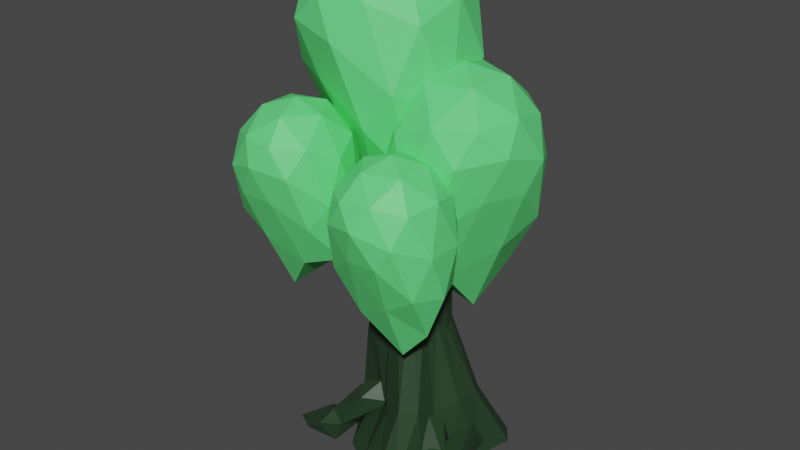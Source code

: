 # Source: Trees.blend  (saved by Blender 2.81.16; exported with 4.5.12 LTS)
import bpy
from mathutils import Matrix  # noqa: F401  (used for matrix-valued properties, if any)

bpy.ops.wm.read_factory_settings(use_empty=True)
scene = bpy.context.scene
scene.name = 'Scene'

# ---- collections
col_collection = bpy.data.collections.new('Collection'); scene.collection.children.link(col_collection)

# ---- materials (node trees are filled in below, after node groups)
mat_leaf = bpy.data.materials.new('Leaf')
mat_leaf.use_transparent_shadow = False
mat_trunk = bpy.data.materials.new('Trunk')
mat_trunk.use_transparent_shadow = False

# ---- material node trees
mat_leaf.use_nodes = True; mat_leaf.node_tree.nodes.clear()
_N = mat_leaf.node_tree.nodes; _L = mat_leaf.node_tree.links
n0 = _N.new('ShaderNodeOutputMaterial'); n0.name = 'Material Output'; n0.location = (300, 300)
n1 = _N.new('ShaderNodeBsdfPrincipled'); n1.name = 'Principled BSDF'; n1.location = (10, 300)
n1.distribution = 'GGX'
n1.subsurface_method = 'BURLEY'
n1.inputs[0].default_value = (0.1283, 0.8, 0.219, 1.0)
n1.inputs[3].default_value = 1.45
n1.inputs[27].default_value = (0.0, 0.0, 0.0, 1.0)
n1.inputs[28].default_value = 1.0
_L.new(n1.outputs[0], n0.inputs[0])
n0.is_active_output = True
mat_trunk.use_nodes = True; mat_trunk.node_tree.nodes.clear()
_N = mat_trunk.node_tree.nodes; _L = mat_trunk.node_tree.links
n0 = _N.new('ShaderNodeOutputMaterial'); n0.name = 'Material Output'; n0.location = (300, 300)
n1 = _N.new('ShaderNodeBsdfPrincipled'); n1.name = 'Principled BSDF'; n1.location = (10, 300)
n1.distribution = 'GGX'
n1.subsurface_method = 'BURLEY'
n1.inputs[0].default_value = (0.02001, 0.04955, 0.02139, 1.0)
n1.inputs[3].default_value = 1.45
n1.inputs[27].default_value = (0.0, 0.0, 0.0, 1.0)
n1.inputs[28].default_value = 1.0
_L.new(n1.outputs[0], n0.inputs[0])
n0.is_active_output = True

# ---- world
world_world = bpy.data.worlds.new('World'); scene.world = world_world
world_world.use_nodes = True; world_world.node_tree.nodes.clear()
_N = world_world.node_tree.nodes; _L = world_world.node_tree.links
n0 = _N.new('ShaderNodeOutputWorld'); n0.name = 'World Output'; n0.location = (300, 300)
n1 = _N.new('ShaderNodeBackground'); n1.name = 'Background'; n1.location = (10, 300)
n1.inputs[0].default_value = (0.05088, 0.05088, 0.05088, 1.0)
_L.new(n1.outputs[0], n0.inputs[0])
n0.is_active_output = True
world_world.color = (0.05088, 0.05088, 0.05088)
world_world.use_sun_shadow = False
world_world.sun_shadow_jitter_overblur = 0.0

# ---- meshes
me_cylinder = bpy.data.meshes.new('Cylinder')
me_cylinder.from_pydata([(-0.5054, -0.5785, 3.516e-06), (-0.2393, -0.2738, 3.0), (-0.5844, -0.4757, 2.989e-06), (-0.2881, -0.2219, 3.0), (-0.655, -0.3353, 0.0006611), (-0.3259, -0.1614, 3.0), (-0.7322, -0.1692, 0.002198), (-0.3511, -0.09474, 3.0), (-0.8154, -0.01087, 0.004103), (-0.3629, -0.02442, 3.0), (-0.8783, 0.1298, 0.005752), (-0.3607, 0.04684, 3.0), (-0.8782, 0.2596, 0.006457), (-0.3446, 0.1163, 3.0), (-0.7972, 0.3702, 0.005752), (-0.3153, 0.1813, 3.0), (-0.6495, 0.4542, 0.00413), (-0.2738, 0.2393, 3.0), (-0.518, 0.5095, 0.00265), (-0.2219, 0.2881, 3.0), (-0.381, 0.5507, 0.001322), (-0.1614, 0.3259, 3.0), (-0.1695, 0.628, 2.989e-06), (-0.09474, 0.3511, 3.0), (-0.04352, 0.6491, 0.0), (-0.02442, 0.3629, 3.0), (0.1168, 0.6828, 0.0), (0.04684, 0.3607, 3.0), (0.3178, 0.7419, 0.0), (0.1163, 0.3446, 3.0), (0.5293, 0.7985, 0.0), (0.1813, 0.3153, 3.0), (0.7155, 0.8187, 0.0), (0.2393, 0.2738, 3.0), (0.838, 0.7661, 0.0), (0.2881, 0.2219, 3.0), (0.8703, 0.6177, 0.0), (0.3259, 0.1614, 3.0), (0.833, 0.4041, 0.0), (0.3511, 0.09474, 3.0), (0.7588, 0.1694, 0.0), (0.3629, 0.02442, 3.0), (0.678, -0.04596, 0.0), (0.3607, -0.04684, 3.0), (0.6164, -0.2079, 3.314e-06), (0.3446, -0.1163, 3.0), (0.5731, -0.3514, 0.0007778), (0.3153, -0.1813, 3.0), (0.5232, -0.5259, -0.001345), (0.2738, -0.2393, 3.0), (0.4628, -0.7084, -0.007921), (0.2219, -0.2881, 3.0), (0.3826, -0.8579, -0.01337), (0.1614, -0.3259, 3.0), (0.275, -0.937, -0.01519), (0.09474, -0.3511, 3.0), (0.1375, -0.9237, -0.01322), (0.02442, -0.3629, 3.0), (-0.0221, -0.8413, -0.007294), (-0.04684, -0.3607, 3.0), (-0.2088, -0.7514, -0.0005711), (-0.1163, -0.3446, 3.0), (-0.3808, -0.6664, 0.0007778), (-0.1813, -0.3153, 3.0), (-0.2619, -0.3147, 0.6773), (-0.356, -0.3075, 1.439), (-0.4907, -0.2758, 1.352), (-0.3677, -0.2432, 0.6958), (-0.5568, -0.2194, 1.317), (-0.5194, -0.1931, 0.6613), (-0.5607, -0.1449, 1.351), (-0.6802, -0.1437, 0.6153), (-0.5063, -0.05724, 1.433), (-0.7798, -0.06876, 0.5878), (-0.4196, 0.03691, 1.533), (-0.7814, 0.04189, 0.593), (-0.3608, 0.1214, 1.615), (-0.7105, 0.1681, 0.6187), (-0.3297, 0.1896, 1.657), (-0.6055, 0.2821, 0.6509), (-0.2864, 0.2503, 1.661), (-0.4995, 0.3706, 0.6737), (-0.232, 0.3013, 1.661), (-0.3919, 0.4362, 0.6889), (-0.1688, 0.3408, 1.661), (-0.2727, 0.4856, 0.7037), (-0.09907, 0.3672, 1.661), (-0.1507, 0.5187, 0.7151), (-0.02553, 0.3795, 1.661), (-0.02602, 0.5443, 0.721), (0.04899, 0.3771, 1.661), (0.09765, 0.5627, 0.7211), (0.1216, 0.3603, 1.661), (0.2243, 0.5672, 0.7211), (0.1896, 0.3297, 1.661), (0.345, 0.5531, 0.7211), (0.2503, 0.2864, 1.661), (0.4501, 0.515, 0.7211), (0.3013, 0.232, 1.661), (0.5311, 0.4484, 0.7233), (0.3408, 0.1688, 1.661), (0.5973, 0.3562, 0.7565), (0.3672, 0.09907, 1.661), (0.6477, 0.246, 0.8153), (0.3795, 0.02553, 1.661), (0.6597, 0.1202, 0.8507), (0.3771, -0.04899, 1.668), (0.611, -0.01919, 0.8138), (0.3603, -0.1216, 1.738), (0.534, -0.1632, 0.7476), (0.3297, -0.1896, 1.861), (0.477, -0.2984, 0.725), (0.2864, -0.2503, 2.004), (0.4662, -0.4282, 0.7901), (0.232, -0.3013, 2.123), (0.4542, -0.5496, 0.8762), (0.1688, -0.3408, 2.173), (0.3984, -0.6372, 0.9163), (0.09907, -0.3672, 2.123), (0.2829, -0.673, 0.8813), (0.02553, -0.3795, 2.004), (0.1472, -0.6517, 0.8041), (-0.04899, -0.3771, 1.861), (0.02646, -0.5762, 0.6875), (-0.1216, -0.3603, 1.701), (-0.07551, -0.4821, 0.6216), (-0.206, -0.3295, 1.547), (-0.1661, -0.3948, 0.6387), (-0.236, -0.2702, 0.8891), (-0.1377, -0.3398, 0.8078), (-0.09279, -0.3643, 0.6599), (-0.1359, -0.338, 0.5627), (-0.2351, -0.2693, 0.5485), (-0.3301, -0.1943, 0.6046), (-0.3825, -0.1678, 0.7158), (-0.3272, -0.1932, 0.8447), (-0.4812, -0.4612, 0.7383), (-0.3903, -0.5372, 0.675), (-0.3302, -0.5446, 0.5549), (-0.339, -0.4821, 0.459), (-0.4051, -0.3796, 0.42), (-0.4931, -0.3004, 0.4716), (-0.5691, -0.2983, 0.5771), (-0.5486, -0.3587, 0.6958), (-0.861, -0.4996, 0.2886), (-0.7764, -0.591, 0.2546), (-0.6592, -0.5913, 0.2004), (-0.5782, -0.5004, 0.1577), (-0.5807, -0.3715, 0.1515), (-0.6653, -0.2801, 0.1855), (-0.7824, -0.2798, 0.2397), (-0.8635, -0.3707, 0.2824), (-0.9877, -0.5595, 0.2329), (-0.9315, -0.6761, 0.14), (-0.8452, -0.6819, 0.006272), (-0.7792, -0.5734, -0.08998), (-0.7723, -0.4143, -0.09237), (-0.8285, -0.2977, 0.0004997), (-0.9148, -0.2919, 0.1342), (-0.9808, -0.4004, 0.2305), (-1.435, -0.4714, -0.1012), (-1.338, -0.596, -0.08118), (-1.18, -0.6159, -0.07485), (-1.054, -0.5193, -0.08585), (-1.033, -0.3629, -0.1078), (-1.13, -0.2382, -0.1277), (-1.288, -0.2184, -0.1341), (-1.414, -0.3149, -0.1231), (0.04253, -0.1828, 1.011), (0.02391, -0.04147, 0.9516), (0.0162, 0.01709, 0.8091), (0.02391, -0.04147, 0.6665), (0.04268, -0.1827, 0.6069), (0.07211, -0.3186, 0.647), (0.08993, -0.3815, 0.8067), (0.06193, -0.3234, 0.9487), (0.4117, -0.2051, 0.8256), (0.4148, -0.05857, 0.7976), (0.3636, -0.006004, 0.6506), (0.3011, -0.07411, 0.4935), (0.2784, -0.2184, 0.4439), (0.3054, -0.3632, 0.5228), (0.3973, -0.4359, 0.7329), (0.4152, -0.3603, 0.817), (0.7824, -0.4707, 0.2868), (0.7786, -0.3219, 0.2461), (0.6738, -0.2291, 0.1813), (0.5292, -0.2467, 0.1302), (0.4296, -0.3644, 0.1228), (0.4334, -0.5132, 0.1634), (0.5383, -0.606, 0.2283), (0.6828, -0.5884, 0.2794), (0.9434, -0.5171, 0.2201), (0.9851, -0.3681, 0.1091), (0.9122, -0.2947, -0.05084), (0.7673, -0.34, -0.1659), (0.6354, -0.4773, -0.1688), (0.5937, -0.6264, -0.05774), (0.6667, -0.6997, 0.1022), (0.8116, -0.6545, 0.2173), (1.275, -0.9495, -0.1793), (1.287, -0.7609, -0.1554), (1.16, -0.6183, -0.1478), (0.9709, -0.6053, -0.161), (0.8289, -0.7295, -0.1872), (0.8176, -0.9181, -0.2111), (0.9437, -1.061, -0.2186), (1.133, -1.074, -0.2055), (0.6522, 0.2524, 0.4265), (0.7122, 0.3431, 0.3146), (0.7364, 0.3321, 0.1625), (0.7079, 0.2252, 0.05493), (0.6436, 0.0849, 0.0548), (0.581, -0.006558, 0.1622), (0.5569, 0.004382, 0.3143), (0.5946, 0.1143, 0.4383), (0.7778, -0.4114, 0.4875), (0.9212, -0.4229, 0.4316), (0.9851, -0.4109, 0.2916), (0.932, -0.3824, 0.1495), (0.7931, -0.3541, 0.08857), (0.6497, -0.3426, 0.1445), (0.5858, -0.3546, 0.2845), (0.6389, -0.3831, 0.4265), (0.4065, -0.8737, 0.3902), (0.4755, -1.008, 0.3568), (0.5802, -1.054, 0.2532), (0.6592, -0.9847, 0.1399), (0.6663, -0.8413, 0.08348), (0.5973, -0.7073, 0.1168), (0.4926, -0.6613, 0.2205), (0.4136, -0.7303, 0.3337), (-0.3272, -0.9905, -0.1794), (-0.3408, -1.141, -0.2123), (-0.2424, -1.253, -0.2499), (-0.08969, -1.263, -0.2702), (0.02788, -1.163, -0.2612), (0.04144, -1.013, -0.2283), (-0.05696, -0.9003, -0.1907), (-0.2097, -0.8909, -0.1704), (-0.8348, 0.4076, 2.482), (-0.3138, -0.514, 3.95), (-1.402, -0.2446, 4.398), (-1.498, 0.8023, 3.787), (-0.4862, 1.19, 4.065), (0.2736, 0.36, 3.581), (-0.8485, -0.574, 5.284), (-1.541, 0.2157, 5.229), (-1.003, 1.119, 5.229), (0.02743, 0.8845, 5.24), (0.1283, -0.1653, 5.027), (-0.6452, 0.2948, 5.814), (-1.153, 0.01525, 3.538), (-0.4965, -0.1532, 3.19), (-0.9108, -0.4885, 4.354), (0.1131, -0.1563, 3.317), (-0.1549, 0.3627, 3.019), (-1.238, 0.6475, 3.009), (-1.585, 0.2721, 3.867), (-0.6274, 0.866, 3.187), (-1.057, 1.122, 3.75), (-0.01163, 0.8593, 3.824), (0.01417, -0.4569, 4.378), (0.3538, 0.06012, 4.198), (-1.189, -0.5452, 4.956), (-0.5854, -0.6821, 4.849), (-1.659, 0.5381, 4.566), (-1.599, -0.07944, 4.771), (-0.7572, 1.303, 4.67), (-1.341, 1.068, 4.556), (0.2815, 0.6849, 4.555), (-0.1384, 1.157, 4.754), (-0.311, -0.4857, 5.254), (-1.286, -0.2655, 5.348), (-1.381, 0.7324, 5.307), (-0.4576, 1.125, 5.34), (0.2031, 0.372, 5.234), (-0.7612, -0.218, 5.665), (-0.1932, 0.02592, 5.645), (-1.169, 0.2467, 5.665), (-0.8528, 0.7778, 5.665), (-0.25, 0.6415, 5.665), (-1.079, -0.8208, 2.059), (-0.4774, -1.18, 3.031), (-1.192, -1.382, 3.328), (-1.59, -0.8114, 2.923), (-1.135, -0.2566, 3.107), (-0.4261, -0.4848, 2.786), (-0.7653, -1.39, 3.914), (-1.422, -1.163, 3.878), (-1.409, -0.4666, 3.878), (-0.7396, -0.2639, 3.885), (-0.3374, -0.8346, 3.744), (-0.9332, -0.8235, 4.265), (-1.134, -1.151, 2.758), (-0.7008, -1.032, 2.528), (-0.8291, -1.361, 3.299), (-0.3491, -0.8343, 2.612), (-0.6734, -0.6237, 2.415), (-1.39, -0.8151, 2.408), (-1.466, -1.145, 2.976), (-1.11, -0.4892, 2.526), (-1.441, -0.4831, 2.898), (-0.7538, -0.2912, 2.947), (-0.3075, -1.04, 3.314), (-0.2817, -0.631, 3.195), (-0.9706, -1.485, 3.697), (-0.5785, -1.366, 3.626), (-1.596, -1.016, 3.439), (-1.359, -1.351, 3.575), (-1.328, -0.2806, 3.508), (-1.587, -0.6068, 3.432), (-0.528, -0.2954, 3.432), (-0.9243, -0.1616, 3.563), (-0.485, -1.163, 3.895), (-1.118, -1.356, 3.956), (-1.5, -0.8131, 3.93), (-1.097, -0.2848, 3.951), (-0.4706, -0.501, 3.881), (-0.8318, -1.156, 4.166), (-0.585, -0.83, 4.153), (-1.218, -1.023, 4.166), (-1.211, -0.6138, 4.166), (-0.8195, -0.4946, 4.166), (0.4619, -0.8208, 1.766), (-0.1398, -1.18, 2.738), (0.5746, -1.382, 3.035), (0.973, -0.8114, 2.63), (0.518, -0.2566, 2.814), (-0.1911, -0.4848, 2.493), (0.148, -1.39, 3.621), (0.8049, -1.163, 3.585), (0.7921, -0.4666, 3.585), (0.1224, -0.2639, 3.592), (-0.2798, -0.8346, 3.451), (0.316, -0.8235, 3.972), (0.5165, -1.151, 2.465), (0.08356, -1.032, 2.235), (0.2119, -1.361, 3.006), (-0.2681, -0.8343, 2.319), (0.05619, -0.6237, 2.122), (0.7726, -0.8151, 2.115), (0.849, -1.145, 2.683), (0.4929, -0.4892, 2.233), (0.8241, -0.4831, 2.605), (0.1366, -0.2912, 2.654), (-0.3097, -1.04, 3.021), (-0.3356, -0.631, 2.902), (0.3534, -1.485, 3.404), (-0.03872, -1.366, 3.333), (0.9786, -1.016, 3.146), (0.7416, -1.351, 3.282), (0.7108, -0.2806, 3.215), (0.9699, -0.6068, 3.139), (-0.08918, -0.2954, 3.139), (0.3071, -0.1616, 3.27), (-0.1322, -1.163, 3.602), (0.5007, -1.356, 3.663), (0.8826, -0.8131, 3.637), (0.4801, -0.2848, 3.658), (-0.1467, -0.501, 3.588), (0.2146, -1.156, 3.873), (-0.03219, -0.83, 3.86), (0.6013, -1.023, 3.873), (0.5937, -0.6138, 3.873), (0.2023, -0.4946, 3.873), (0.4664, 0.3913, 1.809), (0.5412, -0.508, 3.06), (1.179, 0.2039, 3.442), (0.7448, 0.9877, 2.921), (-0.1544, 0.7756, 3.158), (-0.2919, -0.1737, 2.745), (0.9468, -0.2939, 4.197), (1.056, 0.5945, 4.15), (0.2437, 0.9736, 4.15), (-0.3699, 0.314, 4.159), (0.06235, -0.4742, 3.978), (0.3869, 0.221, 4.649), (0.879, 0.2675, 2.708), (0.4969, -0.1661, 2.412), (0.9497, -0.2037, 3.405), (0.06872, -0.4606, 2.52), (0.008755, 0.03365, 2.267), (0.6357, 0.7539, 2.258), (1.06, 0.6556, 2.989), (0.1004, 0.6149, 2.409), (0.2809, 1.001, 2.889), (-0.3303, 0.3149, 2.952), (0.2826, -0.625, 3.425), (-0.2047, -0.4235, 3.271), (1.173, -0.1102, 3.918), (0.8132, -0.4962, 3.826), (0.9844, 0.8783, 3.585), (1.238, 0.4143, 3.76), (-0.01749, 0.985, 3.674), (0.5065, 1.1, 3.576), (-0.4533, 0.05145, 3.576), (-0.3837, 0.5854, 3.745), (0.5256, -0.4894, 4.172), (1.107, 0.1332, 4.251), (0.6956, 0.8822, 4.217), (-0.1432, 0.7157, 4.245), (-0.248, -0.1315, 4.154), (0.7145, -0.0848, 4.522), (0.1972, -0.1853, 4.505), (0.7789, 0.4381, 4.522), (0.3016, 0.6609, 4.522), (-0.05788, 0.2758, 4.522)], [], [(65, 1, 3, 66), (66, 3, 5, 68), (68, 5, 7, 70), (70, 7, 9, 72), (72, 9, 11, 74), (74, 11, 13, 76), (76, 13, 15, 78), (78, 15, 17, 80), (80, 17, 19, 82), (82, 19, 21, 84), (84, 21, 23, 86), (86, 23, 25, 88), (88, 25, 27, 90), (90, 27, 29, 92), (92, 29, 31, 94), (94, 31, 33, 96), (96, 33, 35, 98), (98, 35, 37, 100), (100, 37, 39, 102), (102, 39, 41, 104), (104, 41, 43, 106), (106, 43, 45, 108), (108, 45, 47, 110), (110, 47, 49, 112), (112, 49, 51, 114), (114, 51, 53, 116), (116, 53, 55, 118), (118, 55, 57, 120), (120, 57, 59, 122), (122, 59, 61, 124), (124, 61, 63, 126), (126, 63, 1, 65), (62, 127, 64, 0), (127, 126, 65, 64), (60, 125, 127, 62), (125, 124, 126, 127), (58, 123, 125, 60), (123, 122, 124, 125), (56, 121, 123, 58), (121, 120, 122, 123), (54, 119, 121, 56), (119, 118, 120, 121), (52, 117, 119, 54), (117, 116, 118, 119), (50, 115, 117, 52), (115, 114, 116, 117), (48, 113, 115, 50), (113, 112, 114, 115), (46, 111, 113, 48), (111, 110, 112, 113), (44, 109, 111, 46), (109, 108, 110, 111), (42, 107, 109, 44), (107, 106, 108, 109), (40, 105, 107, 42), (105, 104, 106, 107), (38, 103, 105, 40), (103, 102, 104, 105), (36, 101, 103, 38), (101, 100, 102, 103), (34, 99, 101, 36), (99, 98, 100, 101), (32, 97, 99, 34), (97, 96, 98, 99), (30, 95, 97, 32), (95, 94, 96, 97), (28, 93, 95, 30), (93, 92, 94, 95), (26, 91, 93, 28), (91, 90, 92, 93), (24, 89, 91, 26), (89, 88, 90, 91), (22, 87, 89, 24), (87, 86, 88, 89), (20, 85, 87, 22), (85, 84, 86, 87), (18, 83, 85, 20), (83, 82, 84, 85), (16, 81, 83, 18), (81, 80, 82, 83), (14, 79, 81, 16), (79, 78, 80, 81), (12, 77, 79, 14), (77, 76, 78, 79), (10, 75, 77, 12), (75, 74, 76, 77), (8, 73, 75, 10), (73, 72, 74, 75), (6, 71, 73, 8), (71, 70, 72, 73), (4, 69, 71, 6), (69, 68, 70, 71), (2, 67, 69, 4), (67, 66, 68, 69), (0, 64, 67, 2), (64, 65, 66, 67), (135, 134, 142, 143), (133, 132, 140, 141), (131, 130, 138, 139), (129, 128, 136, 137), (128, 135, 143, 136), (134, 133, 141, 142), (132, 131, 139, 140), (130, 129, 137, 138), (139, 138, 146, 147), (137, 136, 144, 145), (136, 143, 151, 144), (142, 141, 149, 150), (140, 139, 147, 148), (138, 137, 145, 146), (143, 142, 150, 151), (141, 140, 148, 149), (151, 150, 158, 159), (149, 148, 156, 157), (147, 146, 154, 155), (145, 144, 152, 153), (144, 151, 159, 152), (150, 149, 157, 158), (148, 147, 155, 156), (146, 145, 153, 154), (156, 155, 163, 164), (154, 153, 161, 162), (159, 158, 166, 167), (157, 156, 164, 165), (155, 154, 162, 163), (153, 152, 160, 161), (152, 159, 167, 160), (158, 157, 165, 166), (175, 174, 182, 183), (173, 172, 180, 181), (171, 170, 178, 179), (169, 168, 176, 177), (168, 175, 183, 176), (174, 173, 181, 182), (172, 171, 179, 180), (170, 169, 177, 178), (179, 178, 186, 187), (177, 176, 184, 185), (176, 183, 191, 184), (182, 181, 189, 190), (180, 179, 187, 188), (178, 177, 185, 186), (183, 182, 190, 191), (181, 180, 188, 189), (191, 190, 198, 199), (189, 188, 196, 197), (187, 186, 194, 195), (185, 184, 192, 193), (184, 191, 199, 192), (190, 189, 197, 198), (188, 187, 195, 196), (186, 185, 193, 194), (196, 195, 203, 204), (194, 193, 201, 202), (199, 198, 206, 207), (197, 196, 204, 205), (195, 194, 202, 203), (193, 192, 200, 201), (192, 199, 207, 200), (198, 197, 205, 206), (208, 215, 223, 216), (214, 213, 221, 222), (212, 211, 219, 220), (210, 209, 217, 218), (215, 214, 222, 223), (213, 212, 220, 221), (211, 210, 218, 219), (209, 208, 216, 217), (218, 217, 225, 226), (223, 222, 230, 231), (221, 220, 228, 229), (219, 218, 226, 227), (217, 216, 224, 225), (216, 223, 231, 224), (222, 221, 229, 230), (220, 219, 227, 228), (224, 231, 239, 232), (230, 229, 237, 238), (228, 227, 235, 236), (226, 225, 233, 234), (231, 230, 238, 239), (229, 228, 236, 237), (227, 226, 234, 235), (225, 224, 232, 233), (240, 253, 252), (241, 253, 255), (240, 252, 257), (240, 257, 259), (240, 259, 256), (241, 255, 262), (242, 254, 264), (243, 258, 266), (244, 260, 268), (245, 261, 270), (241, 262, 265), (242, 264, 267), (243, 266, 269), (244, 268, 271), (245, 270, 263), (246, 272, 277), (247, 273, 279), (248, 274, 280), (249, 275, 281), (250, 276, 278), (278, 281, 251), (278, 276, 281), (276, 249, 281), (281, 280, 251), (281, 275, 280), (275, 248, 280), (280, 279, 251), (280, 274, 279), (274, 247, 279), (279, 277, 251), (279, 273, 277), (273, 246, 277), (277, 278, 251), (277, 272, 278), (272, 250, 278), (263, 276, 250), (263, 270, 276), (270, 249, 276), (271, 275, 249), (271, 268, 275), (268, 248, 275), (269, 274, 248), (269, 266, 274), (266, 247, 274), (267, 273, 247), (267, 264, 273), (264, 246, 273), (265, 272, 246), (265, 262, 272), (262, 250, 272), (270, 271, 249), (270, 261, 271), (261, 244, 271), (268, 269, 248), (268, 260, 269), (260, 243, 269), (266, 267, 247), (266, 258, 267), (258, 242, 267), (264, 265, 246), (264, 254, 265), (254, 241, 265), (262, 263, 250), (262, 255, 263), (255, 245, 263), (256, 261, 245), (256, 259, 261), (259, 244, 261), (259, 260, 244), (259, 257, 260), (257, 243, 260), (257, 258, 243), (257, 252, 258), (252, 242, 258), (255, 256, 245), (255, 253, 256), (253, 240, 256), (252, 254, 242), (252, 253, 254), (253, 241, 254), (282, 295, 294), (283, 295, 297), (282, 294, 299), (282, 299, 301), (282, 301, 298), (283, 297, 304), (284, 296, 306), (285, 300, 308), (286, 302, 310), (287, 303, 312), (283, 304, 307), (284, 306, 309), (285, 308, 311), (286, 310, 313), (287, 312, 305), (288, 314, 319), (289, 315, 321), (290, 316, 322), (291, 317, 323), (292, 318, 320), (320, 323, 293), (320, 318, 323), (318, 291, 323), (323, 322, 293), (323, 317, 322), (317, 290, 322), (322, 321, 293), (322, 316, 321), (316, 289, 321), (321, 319, 293), (321, 315, 319), (315, 288, 319), (319, 320, 293), (319, 314, 320), (314, 292, 320), (305, 318, 292), (305, 312, 318), (312, 291, 318), (313, 317, 291), (313, 310, 317), (310, 290, 317), (311, 316, 290), (311, 308, 316), (308, 289, 316), (309, 315, 289), (309, 306, 315), (306, 288, 315), (307, 314, 288), (307, 304, 314), (304, 292, 314), (312, 313, 291), (312, 303, 313), (303, 286, 313), (310, 311, 290), (310, 302, 311), (302, 285, 311), (308, 309, 289), (308, 300, 309), (300, 284, 309), (306, 307, 288), (306, 296, 307), (296, 283, 307), (304, 305, 292), (304, 297, 305), (297, 287, 305), (298, 303, 287), (298, 301, 303), (301, 286, 303), (301, 302, 286), (301, 299, 302), (299, 285, 302), (299, 300, 285), (299, 294, 300), (294, 284, 300), (297, 298, 287), (297, 295, 298), (295, 282, 298), (294, 296, 284), (294, 295, 296), (295, 283, 296), (324, 336, 337), (325, 339, 337), (324, 341, 336), (324, 343, 341), (324, 340, 343), (325, 346, 339), (326, 348, 338), (327, 350, 342), (328, 352, 344), (329, 354, 345), (325, 349, 346), (326, 351, 348), (327, 353, 350), (328, 355, 352), (329, 347, 354), (330, 361, 356), (331, 363, 357), (332, 364, 358), (333, 365, 359), (334, 362, 360), (362, 335, 365), (362, 365, 360), (360, 365, 333), (365, 335, 364), (365, 364, 359), (359, 364, 332), (364, 335, 363), (364, 363, 358), (358, 363, 331), (363, 335, 361), (363, 361, 357), (357, 361, 330), (361, 335, 362), (361, 362, 356), (356, 362, 334), (347, 334, 360), (347, 360, 354), (354, 360, 333), (355, 333, 359), (355, 359, 352), (352, 359, 332), (353, 332, 358), (353, 358, 350), (350, 358, 331), (351, 331, 357), (351, 357, 348), (348, 357, 330), (349, 330, 356), (349, 356, 346), (346, 356, 334), (354, 333, 355), (354, 355, 345), (345, 355, 328), (352, 332, 353), (352, 353, 344), (344, 353, 327), (350, 331, 351), (350, 351, 342), (342, 351, 326), (348, 330, 349), (348, 349, 338), (338, 349, 325), (346, 334, 347), (346, 347, 339), (339, 347, 329), (340, 329, 345), (340, 345, 343), (343, 345, 328), (343, 328, 344), (343, 344, 341), (341, 344, 327), (341, 327, 342), (341, 342, 336), (336, 342, 326), (339, 329, 340), (339, 340, 337), (337, 340, 324), (336, 326, 338), (336, 338, 337), (337, 338, 325), (366, 378, 379), (367, 381, 379), (366, 383, 378), (366, 385, 383), (366, 382, 385), (367, 388, 381), (368, 390, 380), (369, 392, 384), (370, 394, 386), (371, 396, 387), (367, 391, 388), (368, 393, 390), (369, 395, 392), (370, 397, 394), (371, 389, 396), (372, 403, 398), (373, 405, 399), (374, 406, 400), (375, 407, 401), (376, 404, 402), (404, 377, 407), (404, 407, 402), (402, 407, 375), (407, 377, 406), (407, 406, 401), (401, 406, 374), (406, 377, 405), (406, 405, 400), (400, 405, 373), (405, 377, 403), (405, 403, 399), (399, 403, 372), (403, 377, 404), (403, 404, 398), (398, 404, 376), (389, 376, 402), (389, 402, 396), (396, 402, 375), (397, 375, 401), (397, 401, 394), (394, 401, 374), (395, 374, 400), (395, 400, 392), (392, 400, 373), (393, 373, 399), (393, 399, 390), (390, 399, 372), (391, 372, 398), (391, 398, 388), (388, 398, 376), (396, 375, 397), (396, 397, 387), (387, 397, 370), (394, 374, 395), (394, 395, 386), (386, 395, 369), (392, 373, 393), (392, 393, 384), (384, 393, 368), (390, 372, 391), (390, 391, 380), (380, 391, 367), (388, 376, 389), (388, 389, 381), (381, 389, 371), (382, 371, 387), (382, 387, 385), (385, 387, 370), (385, 370, 386), (385, 386, 383), (383, 386, 369), (383, 369, 384), (383, 384, 378), (378, 384, 368), (381, 371, 382), (381, 382, 379), (379, 382, 366), (378, 368, 380), (378, 380, 379), (379, 380, 367)])
me_cylinder.polygons.foreach_set('material_index', [1, 1, 1, 1, 1, 1, 1, 1, 1, 1, 1, 1, 1, 1, 1, 1, 1, 1, 1, 1, 1, 1, 1, 1, 1, 1, 1, 1, 1, 1, 1, 1, 1, 1, 1, 1, 1, 1, 1, 1, 1, 1, 1, 1, 1, 1, 1, 1, 1, 1, 1, 1, 1, 1, 1, 1, 1, 1, 1, 1, 1, 1, 1, 1, 1, 1, 1, 1, 1, 1, 1, 1, 1, 1, 1, 1, 1, 1, 1, 1, 1, 1, 1, 1, 1, 1, 1, 1, 1, 1, 1, 1, 1, 1, 1, 1, 1, 1, 1, 1, 1, 1, 1, 1, 1, 1, 1, 1, 1, 1, 1, 1, 1, 1, 1, 1, 1, 1, 1, 1, 1, 1, 1, 1, 1, 1, 1, 1, 1, 1, 1, 1, 1, 1, 1, 1, 1, 1, 1, 1, 1, 1, 1, 1, 1, 1, 1, 1, 1, 1, 1, 1, 1, 1, 1, 1, 1, 1, 1, 1, 1, 1, 1, 1, 1, 1, 1, 1, 1, 1, 1, 1, 1, 1, 1, 1, 1, 1, 1, 1, 1, 1, 1, 1, 0, 0, 0, 0, 0, 0, 0, 0, 0, 0, 0, 0, 0, 0, 0, 0, 0, 0, 0, 0, 0, 0, 0, 0, 0, 0, 0, 0, 0, 0, 0, 0, 0, 0, 0, 0, 0, 0, 0, 0, 0, 0, 0, 0, 0, 0, 0, 0, 0, 0, 0, 0, 0, 0, 0, 0, 0, 0, 0, 0, 0, 0, 0, 0, 0, 0, 0, 0, 0, 0, 0, 0, 0, 0, 0, 0, 0, 0, 0, 0, 0, 0, 0, 0, 0, 0, 0, 0, 0, 0, 0, 0, 0, 0, 0, 0, 0, 0, 0, 0, 0, 0, 0, 0, 0, 0, 0, 0, 0, 0, 0, 0, 0, 0, 0, 0, 0, 0, 0, 0, 0, 0, 0, 0, 0, 0, 0, 0, 0, 0, 0, 0, 0, 0, 0, 0, 0, 0, 0, 0, 0, 0, 0, 0, 0, 0, 0, 0, 0, 0, 0, 0, 0, 0, 0, 0, 0, 0, 0, 0, 0, 0, 0, 0, 0, 0, 0, 0, 0, 0, 0, 0, 0, 0, 0, 0, 0, 0, 0, 0, 0, 0, 0, 0, 0, 0, 0, 0, 0, 0, 0, 0, 0, 0, 0, 0, 0, 0, 0, 0, 0, 0, 0, 0, 0, 0, 0, 0, 0, 0, 0, 0, 0, 0, 0, 0, 0, 0, 0, 0, 0, 0, 0, 0, 0, 0, 0, 0, 0, 0, 0, 0, 0, 0, 0, 0, 0, 0, 0, 0, 0, 0, 0, 0, 0, 0, 0, 0, 0, 0, 0, 0, 0, 0, 0, 0, 0, 0, 0, 0, 0, 0, 0, 0, 0, 0, 0, 0, 0, 0, 0, 0, 0, 0, 0, 0, 0, 0, 0, 0, 0, 0, 0, 0, 0, 0, 0, 0, 0, 0, 0, 0, 0, 0, 0, 0, 0, 0, 0, 0, 0, 0, 0, 0, 0, 0, 0, 0, 0, 0, 0, 0, 0, 0, 0, 0, 0, 0, 0, 0])
_uv = me_cylinder.uv_layers.new(name='UVMap')
_uv.uv.foreach_set('vector', [1.0, 0.8333, 1.0, 1.0, 0.9688, 1.0, 0.9688, 0.8333, 0.9688, 0.8333, 0.9688, 1.0, 0.9375, 1.0, 0.9375, 0.8333, 0.9375, 0.8333, 0.9375, 1.0, 0.9062, 1.0, 0.9062, 0.8333, 0.9062, 0.8333, 0.9062, 1.0, 0.875, 1.0, 0.875, 0.8333, 0.875, 0.8333, 0.875, 1.0, 0.8437, 1.0, 0.8438, 0.8333, 0.8438, 0.8333, 0.8437, 1.0, 0.8125, 1.0, 0.8125, 0.8333, 0.8125, 0.8333, 0.8125, 1.0, 0.7812, 1.0, 0.7812, 0.8333, 0.7812, 0.8333, 0.7812, 1.0, 0.75, 1.0, 0.75, 0.8333, 0.75, 0.8333, 0.75, 1.0, 0.7187, 1.0, 0.7188, 0.8333, 0.7188, 0.8333, 0.7187, 1.0, 0.6875, 1.0, 0.6875, 0.8333, 0.6875, 0.8333, 0.6875, 1.0, 0.6562, 1.0, 0.6562, 0.8333, 0.6562, 0.8333, 0.6562, 1.0, 0.625, 1.0, 0.625, 0.8333, 0.625, 0.8333, 0.625, 1.0, 0.5937, 1.0, 0.5938, 0.8333, 0.5938, 0.8333, 0.5937, 1.0, 0.5625, 1.0, 0.5625, 0.8333, 0.5625, 0.8333, 0.5625, 1.0, 0.5312, 1.0, 0.5312, 0.8333, 0.5312, 0.8333, 0.5312, 1.0, 0.5, 1.0, 0.5, 0.8333, 0.5, 0.8333, 0.5, 1.0, 0.4687, 1.0, 0.4687, 0.8333, 0.4687, 0.8333, 0.4687, 1.0, 0.4375, 1.0, 0.4375, 0.8333, 0.4375, 0.8333, 0.4375, 1.0, 0.4062, 1.0, 0.4062, 0.8333, 0.4062, 0.8333, 0.4062, 1.0, 0.375, 1.0, 0.375, 0.8333, 0.375, 0.8333, 0.375, 1.0, 0.3437, 1.0, 0.3438, 0.8333, 0.3438, 0.8333, 0.3437, 1.0, 0.3125, 1.0, 0.3125, 0.8333, 0.3125, 0.8333, 0.3125, 1.0, 0.2812, 1.0, 0.2812, 0.8333, 0.2812, 0.8333, 0.2812, 1.0, 0.25, 1.0, 0.25, 0.8333, 0.25, 0.8333, 0.25, 1.0, 0.2187, 1.0, 0.2188, 0.8333, 0.2188, 0.8333, 0.2187, 1.0, 0.1875, 1.0, 0.1875, 0.8333, 0.1875, 0.8333, 0.1875, 1.0, 0.1562, 1.0, 0.1562, 0.8333, 0.1562, 0.8333, 0.1562, 1.0, 0.125, 1.0, 0.125, 0.8333, 0.125, 0.8333, 0.125, 1.0, 0.09375, 1.0, 0.09375, 0.8333, 0.09375, 0.8333, 0.09375, 1.0, 0.0625, 1.0, 0.0625, 0.8333, 0.0625, 0.8333, 0.0625, 1.0, 0.03125, 1.0, 0.03125, 0.8333, 0.03125, 0.8333, 0.03125, 1.0, 0.0, 1.0, 0.0, 0.8333, 0.03125, 0.5, 0.03125, 0.6667, 0.0, 0.6667, 0.0, 0.5, 0.03125, 0.6667, 0.03125, 0.8333, 0.0, 0.8333, 0.0, 0.6667, 0.0625, 0.5, 0.0625, 0.6667, 0.03125, 0.6667, 0.03125, 0.5, 0.0625, 0.6667, 0.0625, 0.8333, 0.03125, 0.8333, 0.03125, 0.6667, 0.09375, 0.5, 0.09375, 0.6667, 0.0625, 0.6667, 0.0625, 0.5, 0.09375, 0.6667, 0.09375, 0.8333, 0.0625, 0.8333, 0.0625, 0.6667, 0.125, 0.5, 0.125, 0.6667, 0.09375, 0.6667, 0.09375, 0.5, 0.125, 0.6667, 0.125, 0.8333, 0.09375, 0.8333, 0.09375, 0.6667, 0.1562, 0.5, 0.1562, 0.6667, 0.125, 0.6667, 0.125, 0.5, 0.1562, 0.6667, 0.1562, 0.8333, 0.125, 0.8333, 0.125, 0.6667, 0.1875, 0.5, 0.1875, 0.6667, 0.1562, 0.6667, 0.1562, 0.5, 0.1875, 0.6667, 0.1875, 0.8333, 0.1562, 0.8333, 0.1562, 0.6667, 0.2187, 0.5, 0.2188, 0.6667, 0.1875, 0.6667, 0.1875, 0.5, 0.2188, 0.6667, 0.2188, 0.8333, 0.1875, 0.8333, 0.1875, 0.6667, 0.25, 0.5, 0.25, 0.6667, 0.2188, 0.6667, 0.2187, 0.5, 0.25, 0.6667, 0.25, 0.8333, 0.2188, 0.8333, 0.2188, 0.6667, 0.2812, 0.5, 0.2812, 0.6667, 0.25, 0.6667, 0.25, 0.5, 0.2812, 0.6667, 0.2812, 0.8333, 0.25, 0.8333, 0.25, 0.6667, 0.3125, 0.5, 0.3125, 0.6667, 0.2812, 0.6667, 0.2812, 0.5, 0.3125, 0.6667, 0.3125, 0.8333, 0.2812, 0.8333, 0.2812, 0.6667, 0.3438, 0.5, 0.3438, 0.6667, 0.3125, 0.6667, 0.3125, 0.5, 0.3438, 0.6667, 0.3438, 0.8333, 0.3125, 0.8333, 0.3125, 0.6667, 0.375, 0.5, 0.375, 0.6667, 0.3438, 0.6667, 0.3438, 0.5, 0.375, 0.6667, 0.375, 0.8333, 0.3438, 0.8333, 0.3438, 0.6667, 0.4062, 0.5, 0.4062, 0.6667, 0.375, 0.6667, 0.375, 0.5, 0.4062, 0.6667, 0.4062, 0.8333, 0.375, 0.8333, 0.375, 0.6667, 0.4375, 0.5, 0.4375, 0.6667, 0.4062, 0.6667, 0.4062, 0.5, 0.4375, 0.6667, 0.4375, 0.8333, 0.4062, 0.8333, 0.4062, 0.6667, 0.4688, 0.5, 0.4688, 0.6667, 0.4375, 0.6667, 0.4375, 0.5, 0.4688, 0.6667, 0.4687, 0.8333, 0.4375, 0.8333, 0.4375, 0.6667, 0.5, 0.5, 0.5, 0.6667, 0.4688, 0.6667, 0.4688, 0.5, 0.5, 0.6667, 0.5, 0.8333, 0.4687, 0.8333, 0.4688, 0.6667, 0.5312, 0.5, 0.5312, 0.6667, 0.5, 0.6667, 0.5, 0.5, 0.5312, 0.6667, 0.5312, 0.8333, 0.5, 0.8333, 0.5, 0.6667, 0.5625, 0.5, 0.5625, 0.6667, 0.5312, 0.6667, 0.5312, 0.5, 0.5625, 0.6667, 0.5625, 0.8333, 0.5312, 0.8333, 0.5312, 0.6667, 0.5938, 0.5, 0.5938, 0.6667, 0.5625, 0.6667, 0.5625, 0.5, 0.5938, 0.6667, 0.5938, 0.8333, 0.5625, 0.8333, 0.5625, 0.6667, 0.625, 0.5, 0.625, 0.6667, 0.5938, 0.6667, 0.5938, 0.5, 0.625, 0.6667, 0.625, 0.8333, 0.5938, 0.8333, 0.5938, 0.6667, 0.6562, 0.5, 0.6562, 0.6667, 0.625, 0.6667, 0.625, 0.5, 0.6562, 0.6667, 0.6562, 0.8333, 0.625, 0.8333, 0.625, 0.6667, 0.6875, 0.5, 0.6875, 0.6667, 0.6562, 0.6667, 0.6562, 0.5, 0.6875, 0.6667, 0.6875, 0.8333, 0.6562, 0.8333, 0.6562, 0.6667, 0.7188, 0.5, 0.7188, 0.6667, 0.6875, 0.6667, 0.6875, 0.5, 0.7188, 0.6667, 0.7188, 0.8333, 0.6875, 0.8333, 0.6875, 0.6667, 0.75, 0.5, 0.75, 0.6667, 0.7188, 0.6667, 0.7188, 0.5, 0.75, 0.6667, 0.75, 0.8333, 0.7188, 0.8333, 0.7188, 0.6667, 0.7812, 0.5, 0.7813, 0.6667, 0.75, 0.6667, 0.75, 0.5, 0.7813, 0.6667, 0.7812, 0.8333, 0.75, 0.8333, 0.75, 0.6667, 0.8125, 0.5, 0.8125, 0.6667, 0.7813, 0.6667, 0.7812, 0.5, 0.8125, 0.6667, 0.8125, 0.8333, 0.7812, 0.8333, 0.7813, 0.6667, 0.8438, 0.5, 0.8437, 0.6667, 0.8125, 0.6667, 0.8125, 0.5, 0.8437, 0.6667, 0.8438, 0.8333, 0.8125, 0.8333, 0.8125, 0.6667, 0.875, 0.5, 0.875, 0.6667, 0.8437, 0.6667, 0.8438, 0.5, 0.875, 0.6667, 0.875, 0.8333, 0.8438, 0.8333, 0.8437, 0.6667, 0.9062, 0.5, 0.9062, 0.6667, 0.875, 0.6667, 0.875, 0.5, 0.9062, 0.6667, 0.9062, 0.8333, 0.875, 0.8333, 0.875, 0.6667, 0.9375, 0.5, 0.9375, 0.6667, 0.9062, 0.6667, 0.9062, 0.5, 0.9375, 0.6667, 0.9375, 0.8333, 0.9062, 0.8333, 0.9062, 0.6667, 0.9688, 0.5, 0.9688, 0.6667, 0.9375, 0.6667, 0.9375, 0.5, 0.9688, 0.6667, 0.9688, 0.8333, 0.9375, 0.8333, 0.9375, 0.6667, 1.0, 0.5, 1.0, 0.6667, 0.9688, 0.6667, 0.9688, 0.5, 1.0, 0.6667, 1.0, 0.8333, 0.9688, 0.8333, 0.9688, 0.6667, 0.0, 0.0, 0.0, 0.0, 0.0, 0.0, 0.0, 0.0, 0.0, 0.0, 0.0, 0.0, 0.0, 0.0, 0.0, 0.0, 0.0, 0.0, 0.0, 0.0, 0.0, 0.0, 0.0, 0.0, 0.0, 0.0, 0.0, 0.0, 0.0, 0.0, 0.0, 0.0, 0.0, 0.0, 0.0, 0.0, 0.0, 0.0, 0.0, 0.0, 0.0, 0.0, 0.0, 0.0, 0.0, 0.0, 0.0, 0.0, 0.0, 0.0, 0.0, 0.0, 0.0, 0.0, 0.0, 0.0, 0.0, 0.0, 0.0, 0.0, 0.0, 0.0, 0.0, 0.0, 0.0, 0.0, 0.0, 0.0, 0.0, 0.0, 0.0, 0.0, 0.0, 0.0, 0.0, 0.0, 0.0, 0.0, 0.0, 0.0, 0.0, 0.0, 0.0, 0.0, 0.0, 0.0, 0.0, 0.0, 0.0, 0.0, 0.0, 0.0, 0.0, 0.0, 0.0, 0.0, 0.0, 0.0, 0.0, 0.0, 0.0, 0.0, 0.0, 0.0, 0.0, 0.0, 0.0, 0.0, 0.0, 0.0, 0.0, 0.0, 0.0, 0.0, 0.0, 0.0, 0.0, 0.0, 0.0, 0.0, 0.0, 0.0, 0.0, 0.0, 0.0, 0.0, 0.0, 0.0, 0.0, 0.0, 0.0, 0.0, 0.0, 0.0, 0.0, 0.0, 0.0, 0.0, 0.0, 0.0, 0.0, 0.0, 0.0, 0.0, 0.0, 0.0, 0.0, 0.0, 0.0, 0.0, 0.0, 0.0, 0.0, 0.0, 0.0, 0.0, 0.0, 0.0, 0.0, 0.0, 0.0, 0.0, 0.0, 0.0, 0.0, 0.0, 0.0, 0.0, 0.0, 0.0, 0.0, 0.0, 0.0, 0.0, 0.0, 0.0, 0.0, 0.0, 0.0, 0.0, 0.0, 0.0, 0.0, 0.0, 0.0, 0.0, 0.0, 0.0, 0.0, 0.0, 0.0, 0.0, 0.0, 0.0, 0.0, 0.0, 0.0, 0.0, 0.0, 0.0, 0.0, 0.0, 0.0, 0.0, 0.0, 0.0, 0.0, 0.0, 0.0, 0.0, 0.0, 0.0, 0.0, 0.0, 0.0, 0.0, 0.0, 0.0, 0.0, 0.0, 0.0, 0.0, 0.0, 0.0, 0.0, 0.0, 0.0, 0.0, 0.0, 0.0, 0.0, 0.0, 0.0, 0.0, 0.0, 0.0, 0.0, 0.0, 0.0, 0.0, 0.0, 0.0, 0.0, 0.0, 0.0, 0.0, 0.0, 0.0, 0.0, 0.0, 0.0, 0.0, 0.0, 0.0, 0.0, 0.0, 0.0, 0.0, 0.0, 0.0, 0.0, 0.0, 0.0, 0.0, 0.0, 0.0, 0.0, 0.0, 0.0, 0.0, 0.0, 0.0, 0.0, 0.0, 0.0, 0.0, 0.0, 0.0, 0.0, 0.0, 0.0, 0.0, 0.0, 0.0, 0.0, 0.0, 0.0, 0.0, 0.0, 0.0, 0.0, 0.0, 0.0, 0.0, 0.0, 0.0, 0.0, 0.0, 0.0, 0.0, 0.0, 0.0, 0.0, 0.0, 0.0, 0.0, 0.0, 0.0, 0.0, 0.0, 0.0, 0.0, 0.0, 0.0, 0.0, 0.0, 0.0, 0.0, 0.0, 0.0, 0.0, 0.0, 0.0, 0.0, 0.0, 0.0, 0.0, 0.0, 0.0, 0.0, 0.0, 0.0, 0.0, 0.0, 0.0, 0.0, 0.0, 0.0, 0.0, 0.0, 0.0, 0.0, 0.0, 0.0, 0.0, 0.0, 0.0, 0.0, 0.0, 0.0, 0.0, 0.0, 0.0, 0.0, 0.0, 0.0, 0.0, 0.0, 0.0, 0.0, 0.0, 0.0, 0.0, 0.0, 0.0, 0.0, 0.0, 0.0, 0.0, 0.0, 0.0, 0.0, 0.0, 0.0, 0.0, 0.0, 0.0, 0.0, 0.0, 0.0, 0.0, 0.0, 0.0, 0.0, 0.0, 0.0, 0.0, 0.0, 0.0, 0.0, 0.0, 0.0, 0.0, 0.0, 0.0, 0.0, 0.0, 0.0, 0.0, 0.0, 0.0, 0.0, 0.0, 0.0, 0.0, 0.0, 0.0, 0.0, 0.0, 0.0, 0.0, 0.0, 0.0, 0.0, 0.0, 0.0, 0.0, 0.0, 0.0, 0.0, 0.0, 0.0, 0.0, 0.0, 0.0, 0.0, 0.0, 0.0, 0.0, 0.0, 0.0, 0.0, 0.0, 0.0, 0.0, 0.0, 0.0, 0.0, 0.0, 0.0, 0.0, 0.0, 0.0, 0.0, 0.0, 0.0, 0.0, 0.0, 0.0, 0.0, 0.0, 0.0, 0.0, 0.0, 0.0, 0.0, 0.0, 0.0, 0.0, 0.0, 0.0, 0.0, 0.0, 0.0, 0.0, 0.0, 0.0, 0.0, 0.0, 0.0, 0.0, 0.0, 0.0, 0.0, 0.0, 0.0, 0.0, 0.0, 0.0, 0.0, 0.0, 0.0, 0.0, 0.0, 0.0, 0.0, 0.0, 0.0, 0.0, 0.0, 0.0, 0.0, 0.0, 0.0, 0.0, 0.0, 0.0, 0.0, 0.0, 0.0, 0.0, 0.0, 0.0, 0.0, 0.0, 0.0, 0.0, 0.0, 0.0, 0.0, 0.0, 0.0, 0.0, 0.0, 0.0, 0.0, 0.0, 0.0, 0.0, 0.0, 0.0, 0.0, 0.0, 0.0, 0.0, 0.0, 0.0, 0.0, 0.0, 0.0, 0.0, 0.0, 0.0, 0.0, 0.0, 0.0, 0.0, 0.0, 0.0, 0.0, 0.0, 0.0, 0.0, 0.0, 0.0, 0.0, 0.0, 0.0, 0.0, 0.0, 0.0, 0.0, 0.0, 0.0, 0.0, 0.0, 0.0, 0.0, 0.0, 0.0, 0.0, 0.0, 0.0, 0.0, 0.0, 0.0, 0.0, 0.0, 0.0, 0.0, 0.0, 0.0, 0.0, 0.0, 0.0, 0.0, 0.0, 0.0, 0.0, 0.0, 0.0, 0.0, 0.0, 0.0, 0.0, 0.0, 0.0, 0.0, 0.0, 0.0, 0.0, 0.0, 0.0, 0.0, 0.0, 0.0, 0.0, 0.0, 0.0, 0.0, 0.0, 0.0, 0.0, 0.0, 0.0, 0.0, 0.0, 0.0, 0.0, 0.0, 0.0, 0.0, 0.0, 0.0, 0.0, 0.0, 0.0, 0.0, 0.0, 0.0, 0.0, 0.0, 0.0, 0.0, 0.0, 0.0, 0.0, 0.0, 0.0, 0.0, 0.0, 0.0, 0.0, 0.0, 0.0, 0.0, 0.0, 0.0, 0.0, 0.0, 0.0, 0.0, 0.0, 0.0, 0.0, 0.0, 0.0, 0.0, 0.0, 0.0, 0.0, 0.0, 0.0, 0.0, 0.0, 0.0, 0.0, 0.0, 0.0, 0.0, 0.0, 0.0, 0.0, 0.0, 0.0, 0.0, 0.0, 0.0, 0.0, 0.0, 0.0, 0.0, 0.0, 0.0, 0.0, 0.0, 0.0, 0.0, 0.0, 0.0, 0.0, 0.0, 0.0, 0.0, 0.0, 0.0, 0.0, 0.0, 0.0, 0.0, 0.0, 0.0, 0.0, 0.0, 0.0, 0.0, 0.0, 0.0, 0.0, 0.0, 0.0, 0.0, 0.0, 0.0, 0.8182, 0.0, 0.7727, 0.07873, 0.8636, 0.07873, 0.7273, 0.1575, 0.6818, 0.07873, 0.6364, 0.1575, 0.09091, 0.0, 0.04545, 0.07873, 0.1364, 0.07873, 0.2727, 0.0, 0.2273, 0.07873, 0.3182, 0.07873, 0.4545, 0.0, 0.4091, 0.07873, 0.5, 0.07873, 0.7273, 0.1575, 0.6364, 0.1575, 0.6818, 0.2362, 0.9091, 0.1575, 0.8182, 0.1575, 0.8636, 0.2362, 0.1818, 0.1575, 0.09091, 0.1575, 0.1364, 0.2362, 0.3636, 0.1575, 0.2727, 0.1575, 0.3182, 0.2362, 0.5455, 0.1575, 0.4545, 0.1575, 0.5, 0.2362, 0.7273, 0.1575, 0.6818, 0.2362, 0.7727, 0.2362, 0.9091, 0.1575, 0.8636, 0.2362, 0.9545, 0.2362, 0.1818, 0.1575, 0.1364, 0.2362, 0.2273, 0.2362, 0.3636, 0.1575, 0.3182, 0.2362, 0.4091, 0.2362, 0.5455, 0.1575, 0.5, 0.2362, 0.5909, 0.2362, 0.8182, 0.3149, 0.7273, 0.3149, 0.7727, 0.3937, 1.0, 0.3149, 0.9091, 0.3149, 0.9545, 0.3937, 0.2727, 0.3149, 0.1818, 0.3149, 0.2273, 0.3937, 0.4545, 0.3149, 0.3636, 0.3149, 0.4091, 0.3937, 0.6364, 0.3149, 0.5455, 0.3149, 0.5909, 0.3937, 0.5909, 0.3937, 0.5, 0.3937, 0.5455, 0.4724, 0.5909, 0.3937, 0.5455, 0.3149, 0.5, 0.3937, 0.5455, 0.3149, 0.4545, 0.3149, 0.5, 0.3937, 0.4091, 0.3937, 0.3182, 0.3937, 0.3636, 0.4724, 0.4091, 0.3937, 0.3636, 0.3149, 0.3182, 0.3937, 0.3636, 0.3149, 0.2727, 0.3149, 0.3182, 0.3937, 0.2273, 0.3937, 0.1364, 0.3937, 0.1818, 0.4724, 0.2273, 0.3937, 0.1818, 0.3149, 0.1364, 0.3937, 0.1818, 0.3149, 0.09091, 0.3149, 0.1364, 0.3937, 0.9545, 0.3937, 0.8636, 0.3937, 0.9091, 0.4724, 0.9545, 0.3937, 0.9091, 0.3149, 0.8636, 0.3937, 0.9091, 0.3149, 0.8182, 0.3149, 0.8636, 0.3937, 0.7727, 0.3937, 0.6818, 0.3937, 0.7273, 0.4724, 0.7727, 0.3937, 0.7273, 0.3149, 0.6818, 0.3937, 0.7273, 0.3149, 0.6364, 0.3149, 0.6818, 0.3937, 0.5909, 0.2362, 0.5455, 0.3149, 0.6364, 0.3149, 0.5909, 0.2362, 0.5, 0.2362, 0.5455, 0.3149, 0.5, 0.2362, 0.4545, 0.3149, 0.5455, 0.3149, 0.4091, 0.2362, 0.3636, 0.3149, 0.4545, 0.3149, 0.4091, 0.2362, 0.3182, 0.2362, 0.3636, 0.3149, 0.3182, 0.2362, 0.2727, 0.3149, 0.3636, 0.3149, 0.2273, 0.2362, 0.1818, 0.3149, 0.2727, 0.3149, 0.2273, 0.2362, 0.1364, 0.2362, 0.1818, 0.3149, 0.1364, 0.2362, 0.09091, 0.3149, 0.1818, 0.3149, 0.9545, 0.2362, 0.9091, 0.3149, 1.0, 0.3149, 0.9545, 0.2362, 0.8636, 0.2362, 0.9091, 0.3149, 0.8636, 0.2362, 0.8182, 0.3149, 0.9091, 0.3149, 0.7727, 0.2362, 0.7273, 0.3149, 0.8182, 0.3149, 0.7727, 0.2362, 0.6818, 0.2362, 0.7273, 0.3149, 0.6818, 0.2362, 0.6364, 0.3149, 0.7273, 0.3149, 0.5, 0.2362, 0.4091, 0.2362, 0.4545, 0.3149, 0.5, 0.2362, 0.4545, 0.1575, 0.4091, 0.2362, 0.4545, 0.1575, 0.3636, 0.1575, 0.4091, 0.2362, 0.3182, 0.2362, 0.2273, 0.2362, 0.2727, 0.3149, 0.3182, 0.2362, 0.2727, 0.1575, 0.2273, 0.2362, 0.2727, 0.1575, 0.1818, 0.1575, 0.2273, 0.2362, 0.1364, 0.2362, 0.04545, 0.2362, 0.09091, 0.3149, 0.1364, 0.2362, 0.09091, 0.1575, 0.04545, 0.2362, 0.09091, 0.1575, 0.0, 0.1575, 0.04545, 0.2362, 0.8636, 0.2362, 0.7727, 0.2362, 0.8182, 0.3149, 0.8636, 0.2362, 0.8182, 0.1575, 0.7727, 0.2362, 0.8182, 0.1575, 0.7273, 0.1575, 0.7727, 0.2362, 0.6818, 0.2362, 0.5909, 0.2362, 0.6364, 0.3149, 0.6818, 0.2362, 0.6364, 0.1575, 0.5909, 0.2362, 0.6364, 0.1575, 0.5455, 0.1575, 0.5909, 0.2362, 0.5, 0.07873, 0.4545, 0.1575, 0.5455, 0.1575, 0.5, 0.07873, 0.4091, 0.07873, 0.4545, 0.1575, 0.4091, 0.07873, 0.3636, 0.1575, 0.4545, 0.1575, 0.3182, 0.07873, 0.2727, 0.1575, 0.3636, 0.1575, 0.3182, 0.07873, 0.2273, 0.07873, 0.2727, 0.1575, 0.2273, 0.07873, 0.1818, 0.1575, 0.2727, 0.1575, 0.1364, 0.07873, 0.09091, 0.1575, 0.1818, 0.1575, 0.1364, 0.07873, 0.04545, 0.07873, 0.09091, 0.1575, 0.04545, 0.07873, 0.0, 0.1575, 0.09091, 0.1575, 0.6364, 0.1575, 0.5909, 0.07873, 0.5455, 0.1575, 0.6364, 0.1575, 0.6818, 0.07873, 0.5909, 0.07873, 0.6818, 0.07873, 0.6364, 0.0, 0.5909, 0.07873, 0.8636, 0.07873, 0.8182, 0.1575, 0.9091, 0.1575, 0.8636, 0.07873, 0.7727, 0.07873, 0.8182, 0.1575, 0.7727, 0.07873, 0.7273, 0.1575, 0.8182, 0.1575, 0.8182, 0.0, 0.7727, 0.07873, 0.8636, 0.07873, 0.7273, 0.1575, 0.6818, 0.07873, 0.6364, 0.1575, 0.09091, 0.0, 0.04545, 0.07873, 0.1364, 0.07873, 0.2727, 0.0, 0.2273, 0.07873, 0.3182, 0.07873, 0.4545, 0.0, 0.4091, 0.07873, 0.5, 0.07873, 0.7273, 0.1575, 0.6364, 0.1575, 0.6818, 0.2362, 0.9091, 0.1575, 0.8182, 0.1575, 0.8636, 0.2362, 0.1818, 0.1575, 0.09091, 0.1575, 0.1364, 0.2362, 0.3636, 0.1575, 0.2727, 0.1575, 0.3182, 0.2362, 0.5455, 0.1575, 0.4545, 0.1575, 0.5, 0.2362, 0.7273, 0.1575, 0.6818, 0.2362, 0.7727, 0.2362, 0.9091, 0.1575, 0.8636, 0.2362, 0.9545, 0.2362, 0.1818, 0.1575, 0.1364, 0.2362, 0.2273, 0.2362, 0.3636, 0.1575, 0.3182, 0.2362, 0.4091, 0.2362, 0.5455, 0.1575, 0.5, 0.2362, 0.5909, 0.2362, 0.8182, 0.3149, 0.7273, 0.3149, 0.7727, 0.3937, 1.0, 0.3149, 0.9091, 0.3149, 0.9545, 0.3937, 0.2727, 0.3149, 0.1818, 0.3149, 0.2273, 0.3937, 0.4545, 0.3149, 0.3636, 0.3149, 0.4091, 0.3937, 0.6364, 0.3149, 0.5455, 0.3149, 0.5909, 0.3937, 0.5909, 0.3937, 0.5, 0.3937, 0.5455, 0.4724, 0.5909, 0.3937, 0.5455, 0.3149, 0.5, 0.3937, 0.5455, 0.3149, 0.4545, 0.3149, 0.5, 0.3937, 0.4091, 0.3937, 0.3182, 0.3937, 0.3636, 0.4724, 0.4091, 0.3937, 0.3636, 0.3149, 0.3182, 0.3937, 0.3636, 0.3149, 0.2727, 0.3149, 0.3182, 0.3937, 0.2273, 0.3937, 0.1364, 0.3937, 0.1818, 0.4724, 0.2273, 0.3937, 0.1818, 0.3149, 0.1364, 0.3937, 0.1818, 0.3149, 0.09091, 0.3149, 0.1364, 0.3937, 0.9545, 0.3937, 0.8636, 0.3937, 0.9091, 0.4724, 0.9545, 0.3937, 0.9091, 0.3149, 0.8636, 0.3937, 0.9091, 0.3149, 0.8182, 0.3149, 0.8636, 0.3937, 0.7727, 0.3937, 0.6818, 0.3937, 0.7273, 0.4724, 0.7727, 0.3937, 0.7273, 0.3149, 0.6818, 0.3937, 0.7273, 0.3149, 0.6364, 0.3149, 0.6818, 0.3937, 0.5909, 0.2362, 0.5455, 0.3149, 0.6364, 0.3149, 0.5909, 0.2362, 0.5, 0.2362, 0.5455, 0.3149, 0.5, 0.2362, 0.4545, 0.3149, 0.5455, 0.3149, 0.4091, 0.2362, 0.3636, 0.3149, 0.4545, 0.3149, 0.4091, 0.2362, 0.3182, 0.2362, 0.3636, 0.3149, 0.3182, 0.2362, 0.2727, 0.3149, 0.3636, 0.3149, 0.2273, 0.2362, 0.1818, 0.3149, 0.2727, 0.3149, 0.2273, 0.2362, 0.1364, 0.2362, 0.1818, 0.3149, 0.1364, 0.2362, 0.09091, 0.3149, 0.1818, 0.3149, 0.9545, 0.2362, 0.9091, 0.3149, 1.0, 0.3149, 0.9545, 0.2362, 0.8636, 0.2362, 0.9091, 0.3149, 0.8636, 0.2362, 0.8182, 0.3149, 0.9091, 0.3149, 0.7727, 0.2362, 0.7273, 0.3149, 0.8182, 0.3149, 0.7727, 0.2362, 0.6818, 0.2362, 0.7273, 0.3149, 0.6818, 0.2362, 0.6364, 0.3149, 0.7273, 0.3149, 0.5, 0.2362, 0.4091, 0.2362, 0.4545, 0.3149, 0.5, 0.2362, 0.4545, 0.1575, 0.4091, 0.2362, 0.4545, 0.1575, 0.3636, 0.1575, 0.4091, 0.2362, 0.3182, 0.2362, 0.2273, 0.2362, 0.2727, 0.3149, 0.3182, 0.2362, 0.2727, 0.1575, 0.2273, 0.2362, 0.2727, 0.1575, 0.1818, 0.1575, 0.2273, 0.2362, 0.1364, 0.2362, 0.04545, 0.2362, 0.09091, 0.3149, 0.1364, 0.2362, 0.09091, 0.1575, 0.04545, 0.2362, 0.09091, 0.1575, 0.0, 0.1575, 0.04545, 0.2362, 0.8636, 0.2362, 0.7727, 0.2362, 0.8182, 0.3149, 0.8636, 0.2362, 0.8182, 0.1575, 0.7727, 0.2362, 0.8182, 0.1575, 0.7273, 0.1575, 0.7727, 0.2362, 0.6818, 0.2362, 0.5909, 0.2362, 0.6364, 0.3149, 0.6818, 0.2362, 0.6364, 0.1575, 0.5909, 0.2362, 0.6364, 0.1575, 0.5455, 0.1575, 0.5909, 0.2362, 0.5, 0.07873, 0.4545, 0.1575, 0.5455, 0.1575, 0.5, 0.07873, 0.4091, 0.07873, 0.4545, 0.1575, 0.4091, 0.07873, 0.3636, 0.1575, 0.4545, 0.1575, 0.3182, 0.07873, 0.2727, 0.1575, 0.3636, 0.1575, 0.3182, 0.07873, 0.2273, 0.07873, 0.2727, 0.1575, 0.2273, 0.07873, 0.1818, 0.1575, 0.2727, 0.1575, 0.1364, 0.07873, 0.09091, 0.1575, 0.1818, 0.1575, 0.1364, 0.07873, 0.04545, 0.07873, 0.09091, 0.1575, 0.04545, 0.07873, 0.0, 0.1575, 0.09091, 0.1575, 0.6364, 0.1575, 0.5909, 0.07873, 0.5455, 0.1575, 0.6364, 0.1575, 0.6818, 0.07873, 0.5909, 0.07873, 0.6818, 0.07873, 0.6364, 0.0, 0.5909, 0.07873, 0.8636, 0.07873, 0.8182, 0.1575, 0.9091, 0.1575, 0.8636, 0.07873, 0.7727, 0.07873, 0.8182, 0.1575, 0.7727, 0.07873, 0.7273, 0.1575, 0.8182, 0.1575, 0.8182, 0.0, 0.8636, 0.07873, 0.7727, 0.07873, 0.7273, 0.1575, 0.6364, 0.1575, 0.6818, 0.07873, 0.09091, 0.0, 0.1364, 0.07873, 0.04545, 0.07873, 0.2727, 0.0, 0.3182, 0.07873, 0.2273, 0.07873, 0.4545, 0.0, 0.5, 0.07873, 0.4091, 0.07873, 0.7273, 0.1575, 0.6818, 0.2362, 0.6364, 0.1575, 0.9091, 0.1575, 0.8636, 0.2362, 0.8182, 0.1575, 0.1818, 0.1575, 0.1364, 0.2362, 0.09091, 0.1575, 0.3636, 0.1575, 0.3182, 0.2362, 0.2727, 0.1575, 0.5455, 0.1575, 0.5, 0.2362, 0.4545, 0.1575, 0.7273, 0.1575, 0.7727, 0.2362, 0.6818, 0.2362, 0.9091, 0.1575, 0.9545, 0.2362, 0.8636, 0.2362, 0.1818, 0.1575, 0.2273, 0.2362, 0.1364, 0.2362, 0.3636, 0.1575, 0.4091, 0.2362, 0.3182, 0.2362, 0.5455, 0.1575, 0.5909, 0.2362, 0.5, 0.2362, 0.8182, 0.3149, 0.7727, 0.3937, 0.7273, 0.3149, 1.0, 0.3149, 0.9545, 0.3937, 0.9091, 0.3149, 0.2727, 0.3149, 0.2273, 0.3937, 0.1818, 0.3149, 0.4545, 0.3149, 0.4091, 0.3937, 0.3636, 0.3149, 0.6364, 0.3149, 0.5909, 0.3937, 0.5455, 0.3149, 0.5909, 0.3937, 0.5455, 0.4724, 0.5, 0.3937, 0.5909, 0.3937, 0.5, 0.3937, 0.5455, 0.3149, 0.5455, 0.3149, 0.5, 0.3937, 0.4545, 0.3149, 0.4091, 0.3937, 0.3636, 0.4724, 0.3182, 0.3937, 0.4091, 0.3937, 0.3182, 0.3937, 0.3636, 0.3149, 0.3636, 0.3149, 0.3182, 0.3937, 0.2727, 0.3149, 0.2273, 0.3937, 0.1818, 0.4724, 0.1364, 0.3937, 0.2273, 0.3937, 0.1364, 0.3937, 0.1818, 0.3149, 0.1818, 0.3149, 0.1364, 0.3937, 0.09091, 0.3149, 0.9545, 0.3937, 0.9091, 0.4724, 0.8636, 0.3937, 0.9545, 0.3937, 0.8636, 0.3937, 0.9091, 0.3149, 0.9091, 0.3149, 0.8636, 0.3937, 0.8182, 0.3149, 0.7727, 0.3937, 0.7273, 0.4724, 0.6818, 0.3937, 0.7727, 0.3937, 0.6818, 0.3937, 0.7273, 0.3149, 0.7273, 0.3149, 0.6818, 0.3937, 0.6364, 0.3149, 0.5909, 0.2362, 0.6364, 0.3149, 0.5455, 0.3149, 0.5909, 0.2362, 0.5455, 0.3149, 0.5, 0.2362, 0.5, 0.2362, 0.5455, 0.3149, 0.4545, 0.3149, 0.4091, 0.2362, 0.4545, 0.3149, 0.3636, 0.3149, 0.4091, 0.2362, 0.3636, 0.3149, 0.3182, 0.2362, 0.3182, 0.2362, 0.3636, 0.3149, 0.2727, 0.3149, 0.2273, 0.2362, 0.2727, 0.3149, 0.1818, 0.3149, 0.2273, 0.2362, 0.1818, 0.3149, 0.1364, 0.2362, 0.1364, 0.2362, 0.1818, 0.3149, 0.09091, 0.3149, 0.9545, 0.2362, 1.0, 0.3149, 0.9091, 0.3149, 0.9545, 0.2362, 0.9091, 0.3149, 0.8636, 0.2362, 0.8636, 0.2362, 0.9091, 0.3149, 0.8182, 0.3149, 0.7727, 0.2362, 0.8182, 0.3149, 0.7273, 0.3149, 0.7727, 0.2362, 0.7273, 0.3149, 0.6818, 0.2362, 0.6818, 0.2362, 0.7273, 0.3149, 0.6364, 0.3149, 0.5, 0.2362, 0.4545, 0.3149, 0.4091, 0.2362, 0.5, 0.2362, 0.4091, 0.2362, 0.4545, 0.1575, 0.4545, 0.1575, 0.4091, 0.2362, 0.3636, 0.1575, 0.3182, 0.2362, 0.2727, 0.3149, 0.2273, 0.2362, 0.3182, 0.2362, 0.2273, 0.2362, 0.2727, 0.1575, 0.2727, 0.1575, 0.2273, 0.2362, 0.1818, 0.1575, 0.1364, 0.2362, 0.09091, 0.3149, 0.04545, 0.2362, 0.1364, 0.2362, 0.04545, 0.2362, 0.09091, 0.1575, 0.09091, 0.1575, 0.04545, 0.2362, 0.0, 0.1575, 0.8636, 0.2362, 0.8182, 0.3149, 0.7727, 0.2362, 0.8636, 0.2362, 0.7727, 0.2362, 0.8182, 0.1575, 0.8182, 0.1575, 0.7727, 0.2362, 0.7273, 0.1575, 0.6818, 0.2362, 0.6364, 0.3149, 0.5909, 0.2362, 0.6818, 0.2362, 0.5909, 0.2362, 0.6364, 0.1575, 0.6364, 0.1575, 0.5909, 0.2362, 0.5455, 0.1575, 0.5, 0.07873, 0.5455, 0.1575, 0.4545, 0.1575, 0.5, 0.07873, 0.4545, 0.1575, 0.4091, 0.07873, 0.4091, 0.07873, 0.4545, 0.1575, 0.3636, 0.1575, 0.3182, 0.07873, 0.3636, 0.1575, 0.2727, 0.1575, 0.3182, 0.07873, 0.2727, 0.1575, 0.2273, 0.07873, 0.2273, 0.07873, 0.2727, 0.1575, 0.1818, 0.1575, 0.1364, 0.07873, 0.1818, 0.1575, 0.09091, 0.1575, 0.1364, 0.07873, 0.09091, 0.1575, 0.04545, 0.07873, 0.04545, 0.07873, 0.09091, 0.1575, 0.0, 0.1575, 0.6364, 0.1575, 0.5455, 0.1575, 0.5909, 0.07873, 0.6364, 0.1575, 0.5909, 0.07873, 0.6818, 0.07873, 0.6818, 0.07873, 0.5909, 0.07873, 0.6364, 0.0, 0.8636, 0.07873, 0.9091, 0.1575, 0.8182, 0.1575, 0.8636, 0.07873, 0.8182, 0.1575, 0.7727, 0.07873, 0.7727, 0.07873, 0.8182, 0.1575, 0.7273, 0.1575, 0.8182, 0.0, 0.8636, 0.07873, 0.7727, 0.07873, 0.7273, 0.1575, 0.6364, 0.1575, 0.6818, 0.07873, 0.09091, 0.0, 0.1364, 0.07873, 0.04545, 0.07873, 0.2727, 0.0, 0.3182, 0.07873, 0.2273, 0.07873, 0.4545, 0.0, 0.5, 0.07873, 0.4091, 0.07873, 0.7273, 0.1575, 0.6818, 0.2362, 0.6364, 0.1575, 0.9091, 0.1575, 0.8636, 0.2362, 0.8182, 0.1575, 0.1818, 0.1575, 0.1364, 0.2362, 0.09091, 0.1575, 0.3636, 0.1575, 0.3182, 0.2362, 0.2727, 0.1575, 0.5455, 0.1575, 0.5, 0.2362, 0.4545, 0.1575, 0.7273, 0.1575, 0.7727, 0.2362, 0.6818, 0.2362, 0.9091, 0.1575, 0.9545, 0.2362, 0.8636, 0.2362, 0.1818, 0.1575, 0.2273, 0.2362, 0.1364, 0.2362, 0.3636, 0.1575, 0.4091, 0.2362, 0.3182, 0.2362, 0.5455, 0.1575, 0.5909, 0.2362, 0.5, 0.2362, 0.8182, 0.3149, 0.7727, 0.3937, 0.7273, 0.3149, 1.0, 0.3149, 0.9545, 0.3937, 0.9091, 0.3149, 0.2727, 0.3149, 0.2273, 0.3937, 0.1818, 0.3149, 0.4545, 0.3149, 0.4091, 0.3937, 0.3636, 0.3149, 0.6364, 0.3149, 0.5909, 0.3937, 0.5455, 0.3149, 0.5909, 0.3937, 0.5455, 0.4724, 0.5, 0.3937, 0.5909, 0.3937, 0.5, 0.3937, 0.5455, 0.3149, 0.5455, 0.3149, 0.5, 0.3937, 0.4545, 0.3149, 0.4091, 0.3937, 0.3636, 0.4724, 0.3182, 0.3937, 0.4091, 0.3937, 0.3182, 0.3937, 0.3636, 0.3149, 0.3636, 0.3149, 0.3182, 0.3937, 0.2727, 0.3149, 0.2273, 0.3937, 0.1818, 0.4724, 0.1364, 0.3937, 0.2273, 0.3937, 0.1364, 0.3937, 0.1818, 0.3149, 0.1818, 0.3149, 0.1364, 0.3937, 0.09091, 0.3149, 0.9545, 0.3937, 0.9091, 0.4724, 0.8636, 0.3937, 0.9545, 0.3937, 0.8636, 0.3937, 0.9091, 0.3149, 0.9091, 0.3149, 0.8636, 0.3937, 0.8182, 0.3149, 0.7727, 0.3937, 0.7273, 0.4724, 0.6818, 0.3937, 0.7727, 0.3937, 0.6818, 0.3937, 0.7273, 0.3149, 0.7273, 0.3149, 0.6818, 0.3937, 0.6364, 0.3149, 0.5909, 0.2362, 0.6364, 0.3149, 0.5455, 0.3149, 0.5909, 0.2362, 0.5455, 0.3149, 0.5, 0.2362, 0.5, 0.2362, 0.5455, 0.3149, 0.4545, 0.3149, 0.4091, 0.2362, 0.4545, 0.3149, 0.3636, 0.3149, 0.4091, 0.2362, 0.3636, 0.3149, 0.3182, 0.2362, 0.3182, 0.2362, 0.3636, 0.3149, 0.2727, 0.3149, 0.2273, 0.2362, 0.2727, 0.3149, 0.1818, 0.3149, 0.2273, 0.2362, 0.1818, 0.3149, 0.1364, 0.2362, 0.1364, 0.2362, 0.1818, 0.3149, 0.09091, 0.3149, 0.9545, 0.2362, 1.0, 0.3149, 0.9091, 0.3149, 0.9545, 0.2362, 0.9091, 0.3149, 0.8636, 0.2362, 0.8636, 0.2362, 0.9091, 0.3149, 0.8182, 0.3149, 0.7727, 0.2362, 0.8182, 0.3149, 0.7273, 0.3149, 0.7727, 0.2362, 0.7273, 0.3149, 0.6818, 0.2362, 0.6818, 0.2362, 0.7273, 0.3149, 0.6364, 0.3149, 0.5, 0.2362, 0.4545, 0.3149, 0.4091, 0.2362, 0.5, 0.2362, 0.4091, 0.2362, 0.4545, 0.1575, 0.4545, 0.1575, 0.4091, 0.2362, 0.3636, 0.1575, 0.3182, 0.2362, 0.2727, 0.3149, 0.2273, 0.2362, 0.3182, 0.2362, 0.2273, 0.2362, 0.2727, 0.1575, 0.2727, 0.1575, 0.2273, 0.2362, 0.1818, 0.1575, 0.1364, 0.2362, 0.09091, 0.3149, 0.04545, 0.2362, 0.1364, 0.2362, 0.04545, 0.2362, 0.09091, 0.1575, 0.09091, 0.1575, 0.04545, 0.2362, 0.0, 0.1575, 0.8636, 0.2362, 0.8182, 0.3149, 0.7727, 0.2362, 0.8636, 0.2362, 0.7727, 0.2362, 0.8182, 0.1575, 0.8182, 0.1575, 0.7727, 0.2362, 0.7273, 0.1575, 0.6818, 0.2362, 0.6364, 0.3149, 0.5909, 0.2362, 0.6818, 0.2362, 0.5909, 0.2362, 0.6364, 0.1575, 0.6364, 0.1575, 0.5909, 0.2362, 0.5455, 0.1575, 0.5, 0.07873, 0.5455, 0.1575, 0.4545, 0.1575, 0.5, 0.07873, 0.4545, 0.1575, 0.4091, 0.07873, 0.4091, 0.07873, 0.4545, 0.1575, 0.3636, 0.1575, 0.3182, 0.07873, 0.3636, 0.1575, 0.2727, 0.1575, 0.3182, 0.07873, 0.2727, 0.1575, 0.2273, 0.07873, 0.2273, 0.07873, 0.2727, 0.1575, 0.1818, 0.1575, 0.1364, 0.07873, 0.1818, 0.1575, 0.09091, 0.1575, 0.1364, 0.07873, 0.09091, 0.1575, 0.04545, 0.07873, 0.04545, 0.07873, 0.09091, 0.1575, 0.0, 0.1575, 0.6364, 0.1575, 0.5455, 0.1575, 0.5909, 0.07873, 0.6364, 0.1575, 0.5909, 0.07873, 0.6818, 0.07873, 0.6818, 0.07873, 0.5909, 0.07873, 0.6364, 0.0, 0.8636, 0.07873, 0.9091, 0.1575, 0.8182, 0.1575, 0.8636, 0.07873, 0.8182, 0.1575, 0.7727, 0.07873, 0.7727, 0.07873, 0.8182, 0.1575, 0.7273, 0.1575])
me_cylinder.materials.append(mat_leaf)
me_cylinder.materials.append(mat_trunk)
me_cylinder.use_remesh_fix_poles = True
me_cylinder.use_remesh_preserve_attributes = False
me_cylinder.use_mirror_vertex_groups = False
me_cylinder.update()

# ---- objects
ob_tree_01 = bpy.data.objects.new('Tree_01', me_cylinder)

# ---- transforms, parenting, visibility, modifiers, constraints
ob_tree_01.location = (0.0, 0.0, 0.0)
ob_tree_01.lineart.crease_threshold = 0.0
_m = ob_tree_01.modifiers.new('Decimate', 'DECIMATE')
_m.decimate_type = 'UNSUBDIV'
_m.iterations = 1
_m = ob_tree_01.modifiers.new('Triangulate', 'TRIANGULATE')
_m.quad_method = 'BEAUTY'

# ---- collection membership
col_collection.objects.link(ob_tree_01)

# ---- scene / render settings (as saved in the file)
scene.frame_start = 1; scene.frame_end = 250; scene.frame_set(1)
scene.render.engine = 'BLENDER_EEVEE_NEXT'
scene.cycles.use_denoising = False
scene.cycles.samples = 128
scene.cycles.sampling_pattern = 'TABULATED_SOBOL'
scene.cycles.use_adaptive_sampling = False
scene.cycles.use_light_tree = False
scene.view_settings.view_transform = 'Filmic'
bpy.context.view_layer.update()

# ---- added for rendering (the .blend has no active camera and no usable light): camera, sun
cam_auto = bpy.data.cameras.new('AutoCamera')
cam_auto.lens = 50.0
cam_auto.sensor_width = 36.0
cam_auto.clip_end = 1000.0
ob_auto_camera = bpy.data.objects.new('AutoCamera', cam_auto)
scene.collection.objects.link(ob_auto_camera)
ob_auto_camera.location = (6.57938, -8.20963, 8.18452)
ob_auto_camera.rotation_euler = (1.09748, -7.21219e-08, 0.694738)
scene.camera = ob_auto_camera
light_auto_sun = bpy.data.lights.new('AutoSun', 'SUN')
light_auto_sun.energy = 3.0
light_auto_sun.angle = 0.0523599
ob_auto_sun = bpy.data.objects.new('AutoSun', light_auto_sun)
scene.collection.objects.link(ob_auto_sun)
ob_auto_sun.rotation_euler = (0.872665, 0.174533, 0.523599)
bpy.context.view_layer.update()
